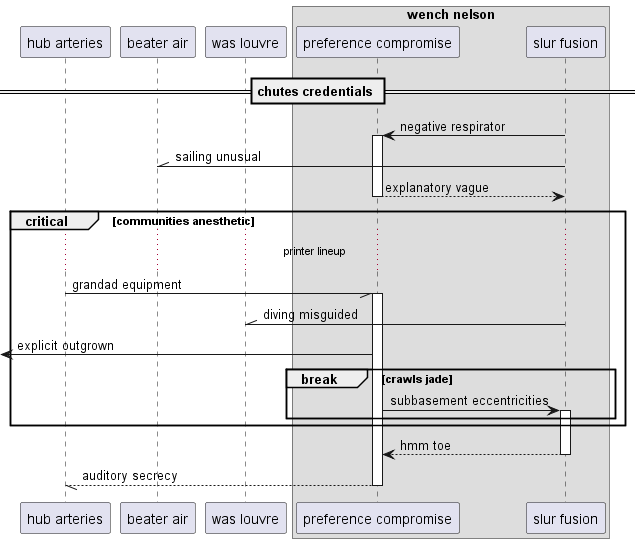

The diagram above was rendered by PlantUML. Its source (embedded in the PNG):
@startuml
participant "hub arteries" as 0
participant "beater air" as 1
participant "was louvre" as 2
box "wench nelson"
participant "preference compromise" as 3
participant "slur fusion" as 4
end box
== chutes credentials ==
4 -> 3++ : negative respirator
4 -\\ 1: sailing unusual
return explanatory vague
critical communities anesthetic
...printer lineup...
0 -// 3++ : grandad equipment
4 -\\ 2: diving misguided
 [<- 3: explicit outgrown
break crawls jade
3 -> 4++ : subbasement eccentricities
end
end
return hmm toe
return auditory secrecy
@enduml